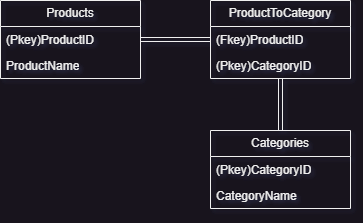

The diagram above was exported from draw.io. Its source (the exported page's mxGraphModel, read from the mxfile embedded in the PNG):
<mxGraphModel dx="875" dy="558" grid="1" gridSize="10" guides="1" tooltips="1" connect="1" arrows="1" fold="1" page="1" pageScale="1" pageWidth="850" pageHeight="1100" math="0" shadow="0">
  <root>
    <mxCell id="0" />
    <mxCell id="1" parent="0" />
    <mxCell id="b1rXha5j5DV2lb1tljsN-12" style="edgeStyle=orthogonalEdgeStyle;rounded=0;orthogonalLoop=1;jettySize=auto;html=1;shape=link;" edge="1" parent="1" source="b1rXha5j5DV2lb1tljsN-1" target="b1rXha5j5DV2lb1tljsN-8">
      <mxGeometry relative="1" as="geometry" />
    </mxCell>
    <mxCell id="b1rXha5j5DV2lb1tljsN-1" value="Products" style="swimlane;fontStyle=0;childLayout=stackLayout;horizontal=1;startSize=26;fillColor=none;horizontalStack=0;resizeParent=1;resizeParentMax=0;resizeLast=0;collapsible=1;marginBottom=0;whiteSpace=wrap;html=1;" vertex="1" parent="1">
      <mxGeometry x="120" y="90" width="140" height="78" as="geometry" />
    </mxCell>
    <mxCell id="b1rXha5j5DV2lb1tljsN-2" value="(Pkey)ProductID" style="text;strokeColor=none;fillColor=none;align=left;verticalAlign=top;spacingLeft=4;spacingRight=4;overflow=hidden;rotatable=0;points=[[0,0.5],[1,0.5]];portConstraint=eastwest;whiteSpace=wrap;html=1;" vertex="1" parent="b1rXha5j5DV2lb1tljsN-1">
      <mxGeometry y="26" width="140" height="26" as="geometry" />
    </mxCell>
    <mxCell id="b1rXha5j5DV2lb1tljsN-3" value="ProductName" style="text;strokeColor=none;fillColor=none;align=left;verticalAlign=top;spacingLeft=4;spacingRight=4;overflow=hidden;rotatable=0;points=[[0,0.5],[1,0.5]];portConstraint=eastwest;whiteSpace=wrap;html=1;" vertex="1" parent="b1rXha5j5DV2lb1tljsN-1">
      <mxGeometry y="52" width="140" height="26" as="geometry" />
    </mxCell>
    <mxCell id="b1rXha5j5DV2lb1tljsN-11" style="edgeStyle=orthogonalEdgeStyle;rounded=0;orthogonalLoop=1;jettySize=auto;html=1;shape=link;" edge="1" parent="1" source="b1rXha5j5DV2lb1tljsN-5" target="b1rXha5j5DV2lb1tljsN-8">
      <mxGeometry relative="1" as="geometry" />
    </mxCell>
    <mxCell id="b1rXha5j5DV2lb1tljsN-5" value="Categories" style="swimlane;fontStyle=0;childLayout=stackLayout;horizontal=1;startSize=26;fillColor=none;horizontalStack=0;resizeParent=1;resizeParentMax=0;resizeLast=0;collapsible=1;marginBottom=0;whiteSpace=wrap;html=1;" vertex="1" parent="1">
      <mxGeometry x="330" y="220" width="140" height="78" as="geometry" />
    </mxCell>
    <mxCell id="b1rXha5j5DV2lb1tljsN-6" value="(Pkey)CategoryID" style="text;strokeColor=none;fillColor=none;align=left;verticalAlign=top;spacingLeft=4;spacingRight=4;overflow=hidden;rotatable=0;points=[[0,0.5],[1,0.5]];portConstraint=eastwest;whiteSpace=wrap;html=1;" vertex="1" parent="b1rXha5j5DV2lb1tljsN-5">
      <mxGeometry y="26" width="140" height="26" as="geometry" />
    </mxCell>
    <mxCell id="b1rXha5j5DV2lb1tljsN-7" value="CategoryName" style="text;strokeColor=none;fillColor=none;align=left;verticalAlign=top;spacingLeft=4;spacingRight=4;overflow=hidden;rotatable=0;points=[[0,0.5],[1,0.5]];portConstraint=eastwest;whiteSpace=wrap;html=1;" vertex="1" parent="b1rXha5j5DV2lb1tljsN-5">
      <mxGeometry y="52" width="140" height="26" as="geometry" />
    </mxCell>
    <mxCell id="b1rXha5j5DV2lb1tljsN-8" value="ProductToCategory" style="swimlane;fontStyle=0;childLayout=stackLayout;horizontal=1;startSize=26;fillColor=none;horizontalStack=0;resizeParent=1;resizeParentMax=0;resizeLast=0;collapsible=1;marginBottom=0;whiteSpace=wrap;html=1;" vertex="1" parent="1">
      <mxGeometry x="330" y="90" width="140" height="78" as="geometry" />
    </mxCell>
    <mxCell id="b1rXha5j5DV2lb1tljsN-9" value="(Fkey)ProductID" style="text;strokeColor=none;fillColor=none;align=left;verticalAlign=top;spacingLeft=4;spacingRight=4;overflow=hidden;rotatable=0;points=[[0,0.5],[1,0.5]];portConstraint=eastwest;whiteSpace=wrap;html=1;" vertex="1" parent="b1rXha5j5DV2lb1tljsN-8">
      <mxGeometry y="26" width="140" height="26" as="geometry" />
    </mxCell>
    <mxCell id="b1rXha5j5DV2lb1tljsN-10" value="(Pkey)CategoryID" style="text;strokeColor=none;fillColor=none;align=left;verticalAlign=top;spacingLeft=4;spacingRight=4;overflow=hidden;rotatable=0;points=[[0,0.5],[1,0.5]];portConstraint=eastwest;whiteSpace=wrap;html=1;" vertex="1" parent="b1rXha5j5DV2lb1tljsN-8">
      <mxGeometry y="52" width="140" height="26" as="geometry" />
    </mxCell>
  </root>
</mxGraphModel>